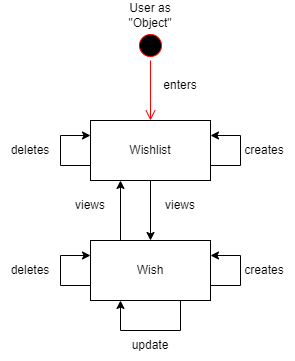

The diagram above was exported from draw.io. Its source (the exported page's mxGraphModel, read from the mxfile embedded in the PNG):
<mxGraphModel dx="1038" dy="547" grid="1" gridSize="10" guides="1" tooltips="1" connect="1" arrows="1" fold="1" page="1" pageScale="1" pageWidth="827" pageHeight="1169" math="0" shadow="0">
  <root>
    <mxCell id="0" />
    <mxCell id="1" parent="0" />
    <mxCell id="CGr6pqDuMH7egOSMEZFJ-9" style="edgeStyle=orthogonalEdgeStyle;rounded=0;orthogonalLoop=1;jettySize=auto;html=1;exitX=0.5;exitY=1;exitDx=0;exitDy=0;entryX=0.5;entryY=0;entryDx=0;entryDy=0;" edge="1" parent="1" source="CGr6pqDuMH7egOSMEZFJ-1" target="CGr6pqDuMH7egOSMEZFJ-8">
      <mxGeometry relative="1" as="geometry" />
    </mxCell>
    <mxCell id="CGr6pqDuMH7egOSMEZFJ-19" style="edgeStyle=orthogonalEdgeStyle;rounded=0;orthogonalLoop=1;jettySize=auto;html=1;exitX=0;exitY=0.75;exitDx=0;exitDy=0;entryX=0;entryY=0.25;entryDx=0;entryDy=0;" edge="1" parent="1" source="CGr6pqDuMH7egOSMEZFJ-1" target="CGr6pqDuMH7egOSMEZFJ-1">
      <mxGeometry relative="1" as="geometry">
        <mxPoint x="30" y="130" as="targetPoint" />
        <Array as="points">
          <mxPoint x="60" y="165" />
          <mxPoint x="60" y="135" />
        </Array>
      </mxGeometry>
    </mxCell>
    <mxCell id="CGr6pqDuMH7egOSMEZFJ-1" value="Wishlist" style="rounded=0;whiteSpace=wrap;html=1;" vertex="1" parent="1">
      <mxGeometry x="90" y="120" width="120" height="60" as="geometry" />
    </mxCell>
    <mxCell id="CGr6pqDuMH7egOSMEZFJ-2" value="" style="ellipse;html=1;shape=startState;fillColor=#000000;strokeColor=#ff0000;" vertex="1" parent="1">
      <mxGeometry x="135" y="30" width="30" height="30" as="geometry" />
    </mxCell>
    <mxCell id="CGr6pqDuMH7egOSMEZFJ-3" value="" style="edgeStyle=orthogonalEdgeStyle;html=1;verticalAlign=bottom;endArrow=open;endSize=8;strokeColor=#ff0000;rounded=0;" edge="1" source="CGr6pqDuMH7egOSMEZFJ-2" parent="1">
      <mxGeometry relative="1" as="geometry">
        <mxPoint x="150" y="120" as="targetPoint" />
      </mxGeometry>
    </mxCell>
    <mxCell id="CGr6pqDuMH7egOSMEZFJ-7" value="enters" style="text;html=1;strokeColor=none;fillColor=none;align=center;verticalAlign=middle;whiteSpace=wrap;rounded=0;" vertex="1" parent="1">
      <mxGeometry x="150" y="70" width="60" height="30" as="geometry" />
    </mxCell>
    <mxCell id="CGr6pqDuMH7egOSMEZFJ-31" style="edgeStyle=orthogonalEdgeStyle;rounded=0;orthogonalLoop=1;jettySize=auto;html=1;exitX=0.25;exitY=0;exitDx=0;exitDy=0;entryX=0.25;entryY=1;entryDx=0;entryDy=0;" edge="1" parent="1" source="CGr6pqDuMH7egOSMEZFJ-8" target="CGr6pqDuMH7egOSMEZFJ-1">
      <mxGeometry relative="1" as="geometry" />
    </mxCell>
    <mxCell id="CGr6pqDuMH7egOSMEZFJ-8" value="Wish" style="rounded=0;whiteSpace=wrap;html=1;" vertex="1" parent="1">
      <mxGeometry x="90" y="240" width="120" height="60" as="geometry" />
    </mxCell>
    <mxCell id="CGr6pqDuMH7egOSMEZFJ-10" value="views" style="text;html=1;strokeColor=none;fillColor=none;align=center;verticalAlign=middle;whiteSpace=wrap;rounded=0;" vertex="1" parent="1">
      <mxGeometry x="150" y="190" width="60" height="30" as="geometry" />
    </mxCell>
    <mxCell id="CGr6pqDuMH7egOSMEZFJ-20" style="edgeStyle=orthogonalEdgeStyle;rounded=0;orthogonalLoop=1;jettySize=auto;html=1;exitX=1;exitY=0.75;exitDx=0;exitDy=0;entryX=1;entryY=0.25;entryDx=0;entryDy=0;" edge="1" parent="1" source="CGr6pqDuMH7egOSMEZFJ-1" target="CGr6pqDuMH7egOSMEZFJ-1">
      <mxGeometry relative="1" as="geometry">
        <Array as="points">
          <mxPoint x="240" y="165" />
          <mxPoint x="240" y="135" />
        </Array>
      </mxGeometry>
    </mxCell>
    <mxCell id="CGr6pqDuMH7egOSMEZFJ-21" value="creates" style="text;html=1;strokeColor=none;fillColor=none;align=center;verticalAlign=middle;whiteSpace=wrap;rounded=0;" vertex="1" parent="1">
      <mxGeometry x="234" y="135" width="60" height="30" as="geometry" />
    </mxCell>
    <mxCell id="CGr6pqDuMH7egOSMEZFJ-22" value="deletes" style="text;html=1;strokeColor=none;fillColor=none;align=center;verticalAlign=middle;whiteSpace=wrap;rounded=0;" vertex="1" parent="1">
      <mxGeometry y="135" width="60" height="30" as="geometry" />
    </mxCell>
    <mxCell id="CGr6pqDuMH7egOSMEZFJ-23" style="edgeStyle=orthogonalEdgeStyle;rounded=0;orthogonalLoop=1;jettySize=auto;html=1;exitX=1;exitY=0.75;exitDx=0;exitDy=0;entryX=1;entryY=0.25;entryDx=0;entryDy=0;" edge="1" parent="1">
      <mxGeometry relative="1" as="geometry">
        <mxPoint x="210" y="285" as="sourcePoint" />
        <mxPoint x="210" y="255" as="targetPoint" />
        <Array as="points">
          <mxPoint x="240" y="285" />
          <mxPoint x="240" y="255" />
        </Array>
      </mxGeometry>
    </mxCell>
    <mxCell id="CGr6pqDuMH7egOSMEZFJ-24" value="creates" style="text;html=1;strokeColor=none;fillColor=none;align=center;verticalAlign=middle;whiteSpace=wrap;rounded=0;" vertex="1" parent="1">
      <mxGeometry x="234" y="255" width="60" height="30" as="geometry" />
    </mxCell>
    <mxCell id="CGr6pqDuMH7egOSMEZFJ-25" style="edgeStyle=orthogonalEdgeStyle;rounded=0;orthogonalLoop=1;jettySize=auto;html=1;exitX=0;exitY=0.75;exitDx=0;exitDy=0;entryX=0;entryY=0.25;entryDx=0;entryDy=0;" edge="1" parent="1">
      <mxGeometry relative="1" as="geometry">
        <mxPoint x="90" y="255" as="targetPoint" />
        <mxPoint x="90" y="285" as="sourcePoint" />
        <Array as="points">
          <mxPoint x="60" y="285" />
          <mxPoint x="60" y="255" />
        </Array>
      </mxGeometry>
    </mxCell>
    <mxCell id="CGr6pqDuMH7egOSMEZFJ-26" value="deletes" style="text;html=1;strokeColor=none;fillColor=none;align=center;verticalAlign=middle;whiteSpace=wrap;rounded=0;" vertex="1" parent="1">
      <mxGeometry y="255" width="60" height="30" as="geometry" />
    </mxCell>
    <mxCell id="CGr6pqDuMH7egOSMEZFJ-28" style="edgeStyle=orthogonalEdgeStyle;rounded=0;orthogonalLoop=1;jettySize=auto;html=1;exitX=0.75;exitY=1;exitDx=0;exitDy=0;entryX=0.25;entryY=1;entryDx=0;entryDy=0;" edge="1" parent="1" source="CGr6pqDuMH7egOSMEZFJ-8" target="CGr6pqDuMH7egOSMEZFJ-8">
      <mxGeometry relative="1" as="geometry">
        <Array as="points">
          <mxPoint x="180" y="330" />
          <mxPoint x="120" y="330" />
        </Array>
      </mxGeometry>
    </mxCell>
    <mxCell id="CGr6pqDuMH7egOSMEZFJ-29" value="update" style="text;html=1;strokeColor=none;fillColor=none;align=center;verticalAlign=middle;whiteSpace=wrap;rounded=0;" vertex="1" parent="1">
      <mxGeometry x="120" y="330" width="60" height="30" as="geometry" />
    </mxCell>
    <mxCell id="CGr6pqDuMH7egOSMEZFJ-30" value="User as &quot;Object&quot;" style="text;html=1;strokeColor=none;fillColor=none;align=center;verticalAlign=middle;whiteSpace=wrap;rounded=0;" vertex="1" parent="1">
      <mxGeometry x="120" width="60" height="30" as="geometry" />
    </mxCell>
    <mxCell id="CGr6pqDuMH7egOSMEZFJ-32" value="views" style="text;html=1;strokeColor=none;fillColor=none;align=center;verticalAlign=middle;whiteSpace=wrap;rounded=0;" vertex="1" parent="1">
      <mxGeometry x="60" y="190" width="60" height="30" as="geometry" />
    </mxCell>
  </root>
</mxGraphModel>